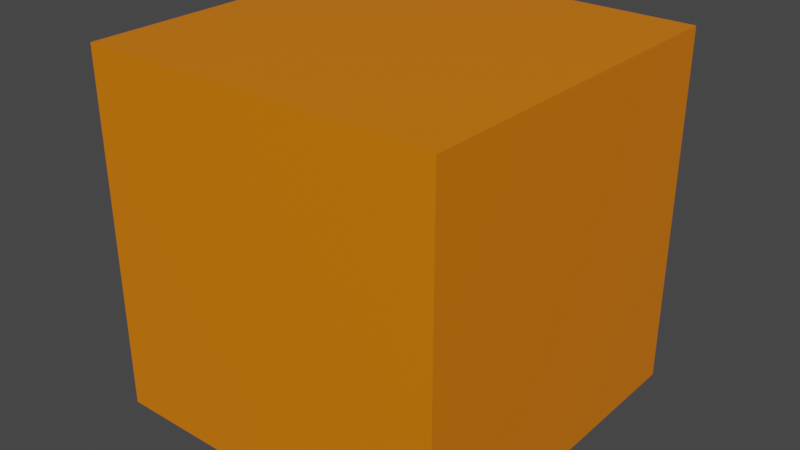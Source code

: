 # Source: blenderBox.blend  (saved by Blender 2.91.10; exported with 4.5.12 LTS)
import bpy
from mathutils import Matrix  # noqa: F401  (used for matrix-valued properties, if any)

bpy.ops.wm.read_factory_settings(use_empty=True)
scene = bpy.context.scene
scene.name = 'Scene'

# ---- collections
col_collection = bpy.data.collections.new('Collection'); scene.collection.children.link(col_collection)

# ---- materials (node trees are filled in below, after node groups)
mat_boxcolour = bpy.data.materials.new('boxColour')
mat_boxcolour.alpha_threshold = 0.0
mat_boxcolour.use_transparent_shadow = False
mat_boxcolour.line_color = (0.0, 0.0, 0.0, 1.0)

# ---- material node trees
mat_boxcolour.use_nodes = True; mat_boxcolour.node_tree.nodes.clear()
_N = mat_boxcolour.node_tree.nodes; _L = mat_boxcolour.node_tree.links
n0 = _N.new('ShaderNodeOutputMaterial'); n0.name = 'Material Output'; n0.location = (300, 300)
n1 = _N.new('ShaderNodeBsdfPrincipled'); n1.name = 'Principled BSDF'; n1.location = (10, 300)
n1.distribution = 'GGX'
n1.subsurface_method = 'BURLEY'
n1.inputs[0].default_value = (0.8, 0.199, 0.0, 1.0)
n1.inputs[2].default_value = 0.4
n1.inputs[3].default_value = 1.45
n1.inputs[27].default_value = (0.0, 0.0, 0.0, 1.0)
n1.inputs[28].default_value = 1.0
_L.new(n1.outputs[0], n0.inputs[0])
n0.is_active_output = True

# ---- world
world_world = bpy.data.worlds.new('World'); scene.world = world_world
world_world.use_nodes = True; world_world.node_tree.nodes.clear()
_N = world_world.node_tree.nodes; _L = world_world.node_tree.links
n0 = _N.new('ShaderNodeOutputWorld'); n0.name = 'World Output'; n0.location = (300, 300)
n1 = _N.new('ShaderNodeBackground'); n1.name = 'Background'; n1.location = (10, 300)
n1.inputs[0].default_value = (0.05088, 0.05088, 0.05088, 1.0)
_L.new(n1.outputs[0], n0.inputs[0])
n0.is_active_output = True
world_world.color = (0.05088, 0.05088, 0.05088)
world_world.use_sun_shadow = False
world_world.sun_shadow_jitter_overblur = 0.0

# ---- meshes
me_cube = bpy.data.meshes.new('Cube')
me_cube.from_pydata([(-0.5, -0.5, -0.5), (-0.5, -0.5, 0.5), (-0.5, 0.5, -0.5), (-0.5, 0.5, 0.5), (0.5, -0.5, -0.5), (0.5, -0.5, 0.5), (0.5, 0.5, -0.5), (0.5, 0.5, 0.5)], [], [(0, 1, 3, 2), (2, 3, 7, 6), (6, 7, 5, 4), (4, 5, 1, 0), (2, 6, 4, 0), (7, 3, 1, 5)])
_uv = me_cube.uv_layers.new(name='UVMap')
_uv.uv.foreach_set('vector', [0.375, 0.0, 0.625, 0.0, 0.625, 0.25, 0.375, 0.25, 0.375, 0.25, 0.625, 0.25, 0.625, 0.5, 0.375, 0.5, 0.375, 0.5, 0.625, 0.5, 0.625, 0.75, 0.375, 0.75, 0.375, 0.75, 0.625, 0.75, 0.625, 1.0, 0.375, 1.0, 0.125, 0.5, 0.375, 0.5, 0.375, 0.75, 0.125, 0.75, 0.625, 0.5, 0.875, 0.5, 0.875, 0.75, 0.625, 0.75])
me_cube.materials.append(mat_boxcolour)
me_cube.use_remesh_fix_poles = True
me_cube.use_remesh_preserve_attributes = False
me_cube.use_mirror_vertex_groups = False
me_cube.update()

# ---- objects
ob_cube = bpy.data.objects.new('Cube', me_cube)

# ---- transforms, parenting, visibility, modifiers, constraints
ob_cube.location = (0.0, 0.0, 0.0)
ob_cube.lineart.crease_threshold = 0.0

# ---- collection membership
col_collection.objects.link(ob_cube)

# ---- scene / render settings (as saved in the file)
scene.frame_start = 1; scene.frame_end = 250; scene.frame_set(1)
scene.render.engine = 'BLENDER_EEVEE_NEXT'
scene.cycles.use_denoising = False
scene.cycles.samples = 128
scene.cycles.sampling_pattern = 'TABULATED_SOBOL'
scene.cycles.use_adaptive_sampling = False
scene.cycles.use_light_tree = False
scene.eevee.use_taa_reprojection = False
scene.view_settings.view_transform = 'Filmic'
bpy.context.view_layer.update()

# ---- added for rendering (the .blend has no active camera and no usable light): camera, sun
cam_auto = bpy.data.cameras.new('AutoCamera')
cam_auto.lens = 50.0
cam_auto.sensor_width = 36.0
cam_auto.clip_end = 1000.0
ob_auto_camera = bpy.data.objects.new('AutoCamera', cam_auto)
scene.collection.objects.link(ob_auto_camera)
ob_auto_camera.location = (1.60254, -1.92304, 1.28203)
ob_auto_camera.rotation_euler = (1.09748, -7.21219e-08, 0.694738)
scene.camera = ob_auto_camera
light_auto_sun = bpy.data.lights.new('AutoSun', 'SUN')
light_auto_sun.energy = 3.0
light_auto_sun.angle = 0.0523599
ob_auto_sun = bpy.data.objects.new('AutoSun', light_auto_sun)
scene.collection.objects.link(ob_auto_sun)
ob_auto_sun.rotation_euler = (0.872665, 0.174533, 0.523599)
bpy.context.view_layer.update()
